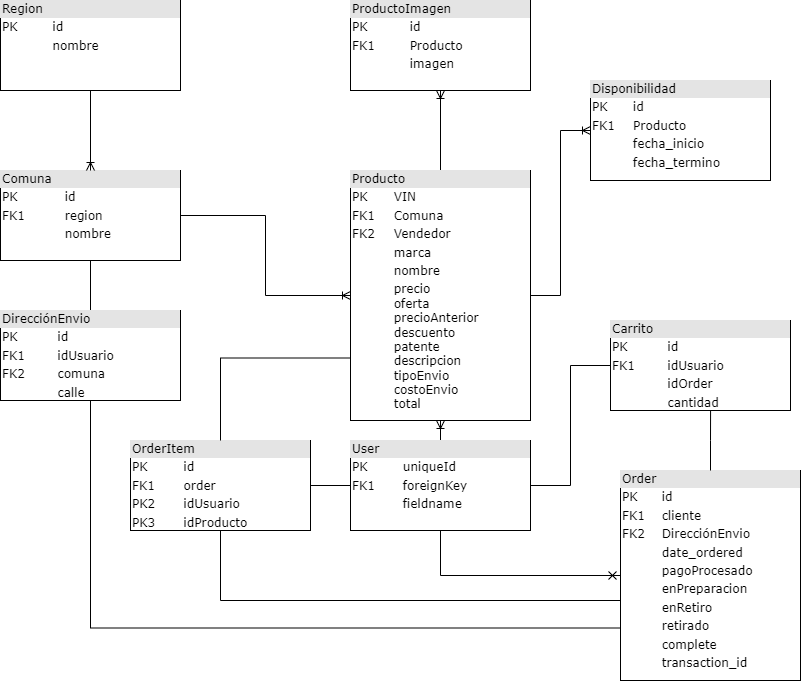

The diagram above was exported from draw.io. Its source (the exported page's mxGraphModel, read from the mxfile embedded in the PNG):
<mxGraphModel dx="1434" dy="738" grid="1" gridSize="10" guides="1" tooltips="1" connect="1" arrows="1" fold="1" page="1" pageScale="1" pageWidth="1100" pageHeight="850" background="none" math="0" shadow="0">
  <root>
    <mxCell id="0" />
    <mxCell id="1" parent="0" />
    <mxCell id="FQTQ2DFtseF0Ncn0I6uh-17" style="edgeStyle=orthogonalEdgeStyle;rounded=0;orthogonalLoop=1;jettySize=auto;html=1;exitX=1;exitY=0.5;exitDx=0;exitDy=0;entryX=0;entryY=0.5;entryDx=0;entryDy=0;endArrow=ERoneToMany;endFill=0;" edge="1" parent="1" source="2ed32ef02a7f4228-1" target="FQTQ2DFtseF0Ncn0I6uh-5">
      <mxGeometry relative="1" as="geometry" />
    </mxCell>
    <mxCell id="2ed32ef02a7f4228-1" value="&lt;div style=&quot;box-sizing:border-box;width:100%;background:#e4e4e4;padding:2px;&quot;&gt;Comuna&lt;/div&gt;&lt;table style=&quot;width:100%;font-size:1em;&quot; cellpadding=&quot;2&quot; cellspacing=&quot;0&quot;&gt;&lt;tbody&gt;&lt;tr&gt;&lt;td&gt;PK&lt;/td&gt;&lt;td&gt;id&lt;/td&gt;&lt;/tr&gt;&lt;tr&gt;&lt;td&gt;FK1&lt;/td&gt;&lt;td&gt;region&lt;/td&gt;&lt;/tr&gt;&lt;tr&gt;&lt;td&gt;&lt;/td&gt;&lt;td&gt;nombre&lt;/td&gt;&lt;/tr&gt;&lt;/tbody&gt;&lt;/table&gt;" style="verticalAlign=top;align=left;overflow=fill;html=1;rounded=0;shadow=0;comic=0;labelBackgroundColor=none;strokeWidth=1;fontFamily=Verdana;fontSize=12" parent="1" vertex="1">
      <mxGeometry x="50" y="230" width="180" height="90" as="geometry" />
    </mxCell>
    <mxCell id="FQTQ2DFtseF0Ncn0I6uh-16" value="" style="edgeStyle=orthogonalEdgeStyle;rounded=0;orthogonalLoop=1;jettySize=auto;html=1;endArrow=ERoneToMany;endFill=0;" edge="1" parent="1" source="FQTQ2DFtseF0Ncn0I6uh-4" target="2ed32ef02a7f4228-1">
      <mxGeometry relative="1" as="geometry" />
    </mxCell>
    <mxCell id="FQTQ2DFtseF0Ncn0I6uh-4" value="&lt;div style=&quot;box-sizing:border-box;width:100%;background:#e4e4e4;padding:2px;&quot;&gt;Region&lt;/div&gt;&lt;table style=&quot;width:100%;font-size:1em;&quot; cellpadding=&quot;2&quot; cellspacing=&quot;0&quot;&gt;&lt;tbody&gt;&lt;tr&gt;&lt;td&gt;PK&lt;/td&gt;&lt;td&gt;id&lt;/td&gt;&lt;/tr&gt;&lt;tr&gt;&lt;td&gt;&lt;br&gt;&lt;/td&gt;&lt;td&gt;nombre&lt;/td&gt;&lt;/tr&gt;&lt;tr&gt;&lt;td&gt;&lt;/td&gt;&lt;td&gt;&lt;br&gt;&lt;/td&gt;&lt;/tr&gt;&lt;/tbody&gt;&lt;/table&gt;" style="verticalAlign=top;align=left;overflow=fill;html=1;rounded=0;shadow=0;comic=0;labelBackgroundColor=none;strokeWidth=1;fontFamily=Verdana;fontSize=12" vertex="1" parent="1">
      <mxGeometry x="50" y="60" width="180" height="90" as="geometry" />
    </mxCell>
    <mxCell id="FQTQ2DFtseF0Ncn0I6uh-14" value="" style="edgeStyle=orthogonalEdgeStyle;rounded=0;orthogonalLoop=1;jettySize=auto;html=1;endArrow=ERoneToMany;endFill=0;" edge="1" parent="1" source="FQTQ2DFtseF0Ncn0I6uh-5" target="FQTQ2DFtseF0Ncn0I6uh-6">
      <mxGeometry relative="1" as="geometry" />
    </mxCell>
    <mxCell id="FQTQ2DFtseF0Ncn0I6uh-5" value="&lt;div style=&quot;box-sizing:border-box;width:100%;background:#e4e4e4;padding:2px;&quot;&gt;Producto&lt;/div&gt;&lt;table style=&quot;width:100%;font-size:1em;&quot; cellpadding=&quot;2&quot; cellspacing=&quot;0&quot;&gt;&lt;tbody&gt;&lt;tr&gt;&lt;td&gt;PK&lt;/td&gt;&lt;td&gt;VIN&lt;/td&gt;&lt;/tr&gt;&lt;tr&gt;&lt;td&gt;FK1&lt;/td&gt;&lt;td&gt;Comuna&lt;/td&gt;&lt;/tr&gt;&lt;tr&gt;&lt;td&gt;FK2&lt;/td&gt;&lt;td&gt;Vendedor&lt;/td&gt;&lt;/tr&gt;&lt;tr&gt;&lt;td&gt;&lt;br&gt;&lt;/td&gt;&lt;td&gt;marca&lt;/td&gt;&lt;/tr&gt;&lt;tr&gt;&lt;td&gt;&lt;br&gt;&lt;/td&gt;&lt;td&gt;nombre&lt;/td&gt;&lt;/tr&gt;&lt;tr&gt;&lt;td&gt;&lt;br&gt;&lt;/td&gt;&lt;td&gt;precio&lt;br&gt;oferta&lt;br&gt;precioAnterior&lt;br&gt;descuento&lt;br&gt;patente&lt;br&gt;descripcion&lt;br&gt;tipoEnvio&lt;br&gt;costoEnvio&lt;br&gt;total&lt;br&gt;&lt;/td&gt;&lt;/tr&gt;&lt;/tbody&gt;&lt;/table&gt;" style="verticalAlign=top;align=left;overflow=fill;html=1;rounded=0;shadow=0;comic=0;labelBackgroundColor=none;strokeWidth=1;fontFamily=Verdana;fontSize=12" vertex="1" parent="1">
      <mxGeometry x="400" y="230" width="180" height="250" as="geometry" />
    </mxCell>
    <mxCell id="FQTQ2DFtseF0Ncn0I6uh-6" value="&lt;div style=&quot;box-sizing:border-box;width:100%;background:#e4e4e4;padding:2px;&quot;&gt;ProductoImagen&lt;/div&gt;&lt;table style=&quot;width:100%;font-size:1em;&quot; cellpadding=&quot;2&quot; cellspacing=&quot;0&quot;&gt;&lt;tbody&gt;&lt;tr&gt;&lt;td&gt;PK&lt;/td&gt;&lt;td&gt;id&lt;/td&gt;&lt;/tr&gt;&lt;tr&gt;&lt;td&gt;FK1&lt;/td&gt;&lt;td&gt;Producto&lt;/td&gt;&lt;/tr&gt;&lt;tr&gt;&lt;td&gt;&lt;/td&gt;&lt;td&gt;imagen&lt;/td&gt;&lt;/tr&gt;&lt;/tbody&gt;&lt;/table&gt;" style="verticalAlign=top;align=left;overflow=fill;html=1;rounded=0;shadow=0;comic=0;labelBackgroundColor=none;strokeWidth=1;fontFamily=Verdana;fontSize=12" vertex="1" parent="1">
      <mxGeometry x="400" y="60" width="180" height="90" as="geometry" />
    </mxCell>
    <mxCell id="FQTQ2DFtseF0Ncn0I6uh-19" value="" style="edgeStyle=orthogonalEdgeStyle;rounded=0;orthogonalLoop=1;jettySize=auto;html=1;endArrow=none;endFill=0;startArrow=ERoneToMany;startFill=0;" edge="1" parent="1" source="FQTQ2DFtseF0Ncn0I6uh-7" target="FQTQ2DFtseF0Ncn0I6uh-5">
      <mxGeometry relative="1" as="geometry" />
    </mxCell>
    <mxCell id="FQTQ2DFtseF0Ncn0I6uh-7" value="&lt;div style=&quot;box-sizing:border-box;width:100%;background:#e4e4e4;padding:2px;&quot;&gt;Disponibilidad&lt;/div&gt;&lt;table style=&quot;width:100%;font-size:1em;&quot; cellpadding=&quot;2&quot; cellspacing=&quot;0&quot;&gt;&lt;tbody&gt;&lt;tr&gt;&lt;td&gt;PK&lt;/td&gt;&lt;td&gt;id&lt;/td&gt;&lt;/tr&gt;&lt;tr&gt;&lt;td&gt;FK1&lt;/td&gt;&lt;td&gt;Producto&lt;/td&gt;&lt;/tr&gt;&lt;tr&gt;&lt;td&gt;&lt;/td&gt;&lt;td&gt;fecha_inicio&lt;/td&gt;&lt;/tr&gt;&lt;tr&gt;&lt;td&gt;&lt;br&gt;&lt;/td&gt;&lt;td&gt;fecha_termino&lt;/td&gt;&lt;/tr&gt;&lt;/tbody&gt;&lt;/table&gt;" style="verticalAlign=top;align=left;overflow=fill;html=1;rounded=0;shadow=0;comic=0;labelBackgroundColor=none;strokeWidth=1;fontFamily=Verdana;fontSize=12" vertex="1" parent="1">
      <mxGeometry x="640" y="140" width="180" height="100" as="geometry" />
    </mxCell>
    <mxCell id="FQTQ2DFtseF0Ncn0I6uh-8" value="&lt;div style=&quot;box-sizing:border-box;width:100%;background:#e4e4e4;padding:2px;&quot;&gt;Carrito&lt;/div&gt;&lt;table style=&quot;width:100%;font-size:1em;&quot; cellpadding=&quot;2&quot; cellspacing=&quot;0&quot;&gt;&lt;tbody&gt;&lt;tr&gt;&lt;td&gt;PK&lt;/td&gt;&lt;td&gt;id&lt;/td&gt;&lt;/tr&gt;&lt;tr&gt;&lt;td&gt;FK1&lt;/td&gt;&lt;td&gt;idUsuario&lt;/td&gt;&lt;/tr&gt;&lt;tr&gt;&lt;td&gt;&lt;/td&gt;&lt;td&gt;idOrder&lt;/td&gt;&lt;/tr&gt;&lt;tr&gt;&lt;td&gt;&lt;br&gt;&lt;/td&gt;&lt;td&gt;cantidad&lt;/td&gt;&lt;/tr&gt;&lt;/tbody&gt;&lt;/table&gt;" style="verticalAlign=top;align=left;overflow=fill;html=1;rounded=0;shadow=0;comic=0;labelBackgroundColor=none;strokeWidth=1;fontFamily=Verdana;fontSize=12" vertex="1" parent="1">
      <mxGeometry x="660" y="380" width="180" height="90" as="geometry" />
    </mxCell>
    <mxCell id="FQTQ2DFtseF0Ncn0I6uh-28" value="" style="edgeStyle=orthogonalEdgeStyle;rounded=0;orthogonalLoop=1;jettySize=auto;html=1;endArrow=none;endFill=0;" edge="1" parent="1" source="FQTQ2DFtseF0Ncn0I6uh-9" target="2ed32ef02a7f4228-1">
      <mxGeometry relative="1" as="geometry" />
    </mxCell>
    <mxCell id="FQTQ2DFtseF0Ncn0I6uh-9" value="&lt;div style=&quot;box-sizing:border-box;width:100%;background:#e4e4e4;padding:2px;&quot;&gt;DirecciónEnvio&lt;/div&gt;&lt;table style=&quot;width:100%;font-size:1em;&quot; cellpadding=&quot;2&quot; cellspacing=&quot;0&quot;&gt;&lt;tbody&gt;&lt;tr&gt;&lt;td&gt;PK&lt;/td&gt;&lt;td&gt;id&lt;/td&gt;&lt;/tr&gt;&lt;tr&gt;&lt;td&gt;FK1&lt;/td&gt;&lt;td&gt;idUsuario&lt;/td&gt;&lt;/tr&gt;&lt;tr&gt;&lt;td&gt;FK2&lt;/td&gt;&lt;td&gt;comuna&lt;/td&gt;&lt;/tr&gt;&lt;tr&gt;&lt;td&gt;&lt;/td&gt;&lt;td&gt;calle&lt;/td&gt;&lt;/tr&gt;&lt;/tbody&gt;&lt;/table&gt;" style="verticalAlign=top;align=left;overflow=fill;html=1;rounded=0;shadow=0;comic=0;labelBackgroundColor=none;strokeWidth=1;fontFamily=Verdana;fontSize=12" vertex="1" parent="1">
      <mxGeometry x="50" y="370" width="180" height="90" as="geometry" />
    </mxCell>
    <mxCell id="FQTQ2DFtseF0Ncn0I6uh-24" style="edgeStyle=orthogonalEdgeStyle;rounded=0;orthogonalLoop=1;jettySize=auto;html=1;exitX=0;exitY=0.75;exitDx=0;exitDy=0;entryX=0.5;entryY=1;entryDx=0;entryDy=0;endArrow=none;endFill=0;" edge="1" parent="1" source="FQTQ2DFtseF0Ncn0I6uh-10" target="FQTQ2DFtseF0Ncn0I6uh-9">
      <mxGeometry relative="1" as="geometry" />
    </mxCell>
    <mxCell id="FQTQ2DFtseF0Ncn0I6uh-10" value="&lt;div style=&quot;box-sizing:border-box;width:100%;background:#e4e4e4;padding:2px;&quot;&gt;Order&lt;/div&gt;&lt;table style=&quot;width:100%;font-size:1em;&quot; cellpadding=&quot;2&quot; cellspacing=&quot;0&quot;&gt;&lt;tbody&gt;&lt;tr&gt;&lt;td&gt;PK&lt;/td&gt;&lt;td&gt;id&lt;/td&gt;&lt;/tr&gt;&lt;tr&gt;&lt;td&gt;FK1&lt;/td&gt;&lt;td&gt;cliente&lt;/td&gt;&lt;/tr&gt;&lt;tr&gt;&lt;td&gt;FK2&lt;/td&gt;&lt;td&gt;DirecciónEnvio&lt;/td&gt;&lt;/tr&gt;&lt;tr&gt;&lt;td&gt;&lt;br&gt;&lt;/td&gt;&lt;td&gt;date_ordered&lt;/td&gt;&lt;/tr&gt;&lt;tr&gt;&lt;td&gt;&lt;br&gt;&lt;/td&gt;&lt;td&gt;pagoProcesado&lt;/td&gt;&lt;/tr&gt;&lt;tr&gt;&lt;td&gt;&lt;br&gt;&lt;/td&gt;&lt;td&gt;enPreparacion&lt;/td&gt;&lt;/tr&gt;&lt;tr&gt;&lt;td&gt;&lt;br&gt;&lt;/td&gt;&lt;td&gt;enRetiro&lt;/td&gt;&lt;/tr&gt;&lt;tr&gt;&lt;td&gt;&lt;br&gt;&lt;/td&gt;&lt;td&gt;retirado&lt;/td&gt;&lt;/tr&gt;&lt;tr&gt;&lt;td&gt;&lt;br&gt;&lt;/td&gt;&lt;td&gt;complete&lt;/td&gt;&lt;/tr&gt;&lt;tr&gt;&lt;td&gt;&lt;br&gt;&lt;/td&gt;&lt;td&gt;transaction_id&lt;/td&gt;&lt;/tr&gt;&lt;/tbody&gt;&lt;/table&gt;" style="verticalAlign=top;align=left;overflow=fill;html=1;rounded=0;shadow=0;comic=0;labelBackgroundColor=none;strokeWidth=1;fontFamily=Verdana;fontSize=12" vertex="1" parent="1">
      <mxGeometry x="670" y="530" width="180" height="210" as="geometry" />
    </mxCell>
    <mxCell id="FQTQ2DFtseF0Ncn0I6uh-25" value="" style="edgeStyle=orthogonalEdgeStyle;rounded=0;orthogonalLoop=1;jettySize=auto;html=1;endArrow=none;endFill=0;exitX=0.5;exitY=1;exitDx=0;exitDy=0;" edge="1" parent="1" source="FQTQ2DFtseF0Ncn0I6uh-11" target="FQTQ2DFtseF0Ncn0I6uh-10">
      <mxGeometry relative="1" as="geometry">
        <Array as="points">
          <mxPoint x="270" y="660" />
        </Array>
      </mxGeometry>
    </mxCell>
    <mxCell id="FQTQ2DFtseF0Ncn0I6uh-29" value="" style="edgeStyle=orthogonalEdgeStyle;rounded=0;orthogonalLoop=1;jettySize=auto;html=1;endArrow=none;endFill=0;" edge="1" parent="1" source="FQTQ2DFtseF0Ncn0I6uh-11" target="FQTQ2DFtseF0Ncn0I6uh-12">
      <mxGeometry relative="1" as="geometry" />
    </mxCell>
    <mxCell id="FQTQ2DFtseF0Ncn0I6uh-11" value="&lt;div style=&quot;box-sizing:border-box;width:100%;background:#e4e4e4;padding:2px;&quot;&gt;OrderItem&lt;/div&gt;&lt;table style=&quot;width:100%;font-size:1em;&quot; cellpadding=&quot;2&quot; cellspacing=&quot;0&quot;&gt;&lt;tbody&gt;&lt;tr&gt;&lt;td&gt;PK&lt;/td&gt;&lt;td&gt;id&lt;/td&gt;&lt;/tr&gt;&lt;tr&gt;&lt;td&gt;FK1&lt;/td&gt;&lt;td&gt;order&lt;/td&gt;&lt;/tr&gt;&lt;tr&gt;&lt;td&gt;PK2&lt;/td&gt;&lt;td&gt;idUsuario&lt;/td&gt;&lt;/tr&gt;&lt;tr&gt;&lt;td&gt;PK3&lt;/td&gt;&lt;td&gt;idProducto&lt;/td&gt;&lt;/tr&gt;&lt;tr&gt;&lt;td&gt;&lt;br&gt;&lt;/td&gt;&lt;td&gt;cantidad&lt;/td&gt;&lt;/tr&gt;&lt;/tbody&gt;&lt;/table&gt;" style="verticalAlign=top;align=left;overflow=fill;html=1;rounded=0;shadow=0;comic=0;labelBackgroundColor=none;strokeWidth=1;fontFamily=Verdana;fontSize=12" vertex="1" parent="1">
      <mxGeometry x="180" y="500" width="180" height="90" as="geometry" />
    </mxCell>
    <mxCell id="FQTQ2DFtseF0Ncn0I6uh-13" value="" style="edgeStyle=orthogonalEdgeStyle;rounded=0;orthogonalLoop=1;jettySize=auto;html=1;endArrow=ERoneToMany;endFill=0;startArrow=baseDash;startFill=0;" edge="1" parent="1" source="FQTQ2DFtseF0Ncn0I6uh-12" target="FQTQ2DFtseF0Ncn0I6uh-5">
      <mxGeometry relative="1" as="geometry" />
    </mxCell>
    <mxCell id="FQTQ2DFtseF0Ncn0I6uh-20" style="edgeStyle=orthogonalEdgeStyle;rounded=0;orthogonalLoop=1;jettySize=auto;html=1;exitX=1;exitY=0.5;exitDx=0;exitDy=0;entryX=0;entryY=0.5;entryDx=0;entryDy=0;endArrow=none;endFill=0;" edge="1" parent="1" source="FQTQ2DFtseF0Ncn0I6uh-12" target="FQTQ2DFtseF0Ncn0I6uh-8">
      <mxGeometry relative="1" as="geometry" />
    </mxCell>
    <mxCell id="FQTQ2DFtseF0Ncn0I6uh-23" style="edgeStyle=orthogonalEdgeStyle;rounded=0;orthogonalLoop=1;jettySize=auto;html=1;exitX=0.5;exitY=1;exitDx=0;exitDy=0;entryX=0;entryY=0.5;entryDx=0;entryDy=0;endArrow=cross;endFill=0;" edge="1" parent="1" source="FQTQ2DFtseF0Ncn0I6uh-12" target="FQTQ2DFtseF0Ncn0I6uh-10">
      <mxGeometry relative="1" as="geometry" />
    </mxCell>
    <mxCell id="FQTQ2DFtseF0Ncn0I6uh-12" value="&lt;div style=&quot;box-sizing:border-box;width:100%;background:#e4e4e4;padding:2px;&quot;&gt;User&lt;/div&gt;&lt;table style=&quot;width:100%;font-size:1em;&quot; cellpadding=&quot;2&quot; cellspacing=&quot;0&quot;&gt;&lt;tbody&gt;&lt;tr&gt;&lt;td&gt;PK&lt;/td&gt;&lt;td&gt;uniqueId&lt;/td&gt;&lt;/tr&gt;&lt;tr&gt;&lt;td&gt;FK1&lt;/td&gt;&lt;td&gt;foreignKey&lt;/td&gt;&lt;/tr&gt;&lt;tr&gt;&lt;td&gt;&lt;/td&gt;&lt;td&gt;fieldname&lt;/td&gt;&lt;/tr&gt;&lt;/tbody&gt;&lt;/table&gt;" style="verticalAlign=top;align=left;overflow=fill;html=1;rounded=0;shadow=0;comic=0;labelBackgroundColor=none;strokeWidth=1;fontFamily=Verdana;fontSize=12" vertex="1" parent="1">
      <mxGeometry x="400" y="500" width="180" height="90" as="geometry" />
    </mxCell>
    <mxCell id="FQTQ2DFtseF0Ncn0I6uh-21" style="edgeStyle=orthogonalEdgeStyle;rounded=0;orthogonalLoop=1;jettySize=auto;html=1;exitX=0.5;exitY=0;exitDx=0;exitDy=0;entryX=0.556;entryY=1;entryDx=0;entryDy=0;entryPerimeter=0;endArrow=none;endFill=0;" edge="1" parent="1" source="FQTQ2DFtseF0Ncn0I6uh-10" target="FQTQ2DFtseF0Ncn0I6uh-8">
      <mxGeometry relative="1" as="geometry" />
    </mxCell>
    <mxCell id="FQTQ2DFtseF0Ncn0I6uh-30" style="edgeStyle=orthogonalEdgeStyle;rounded=0;orthogonalLoop=1;jettySize=auto;html=1;exitX=0;exitY=0.75;exitDx=0;exitDy=0;endArrow=none;endFill=0;entryX=0.5;entryY=0;entryDx=0;entryDy=0;" edge="1" parent="1" source="FQTQ2DFtseF0Ncn0I6uh-5" target="FQTQ2DFtseF0Ncn0I6uh-11">
      <mxGeometry relative="1" as="geometry">
        <mxPoint x="290" y="470" as="targetPoint" />
      </mxGeometry>
    </mxCell>
  </root>
</mxGraphModel>